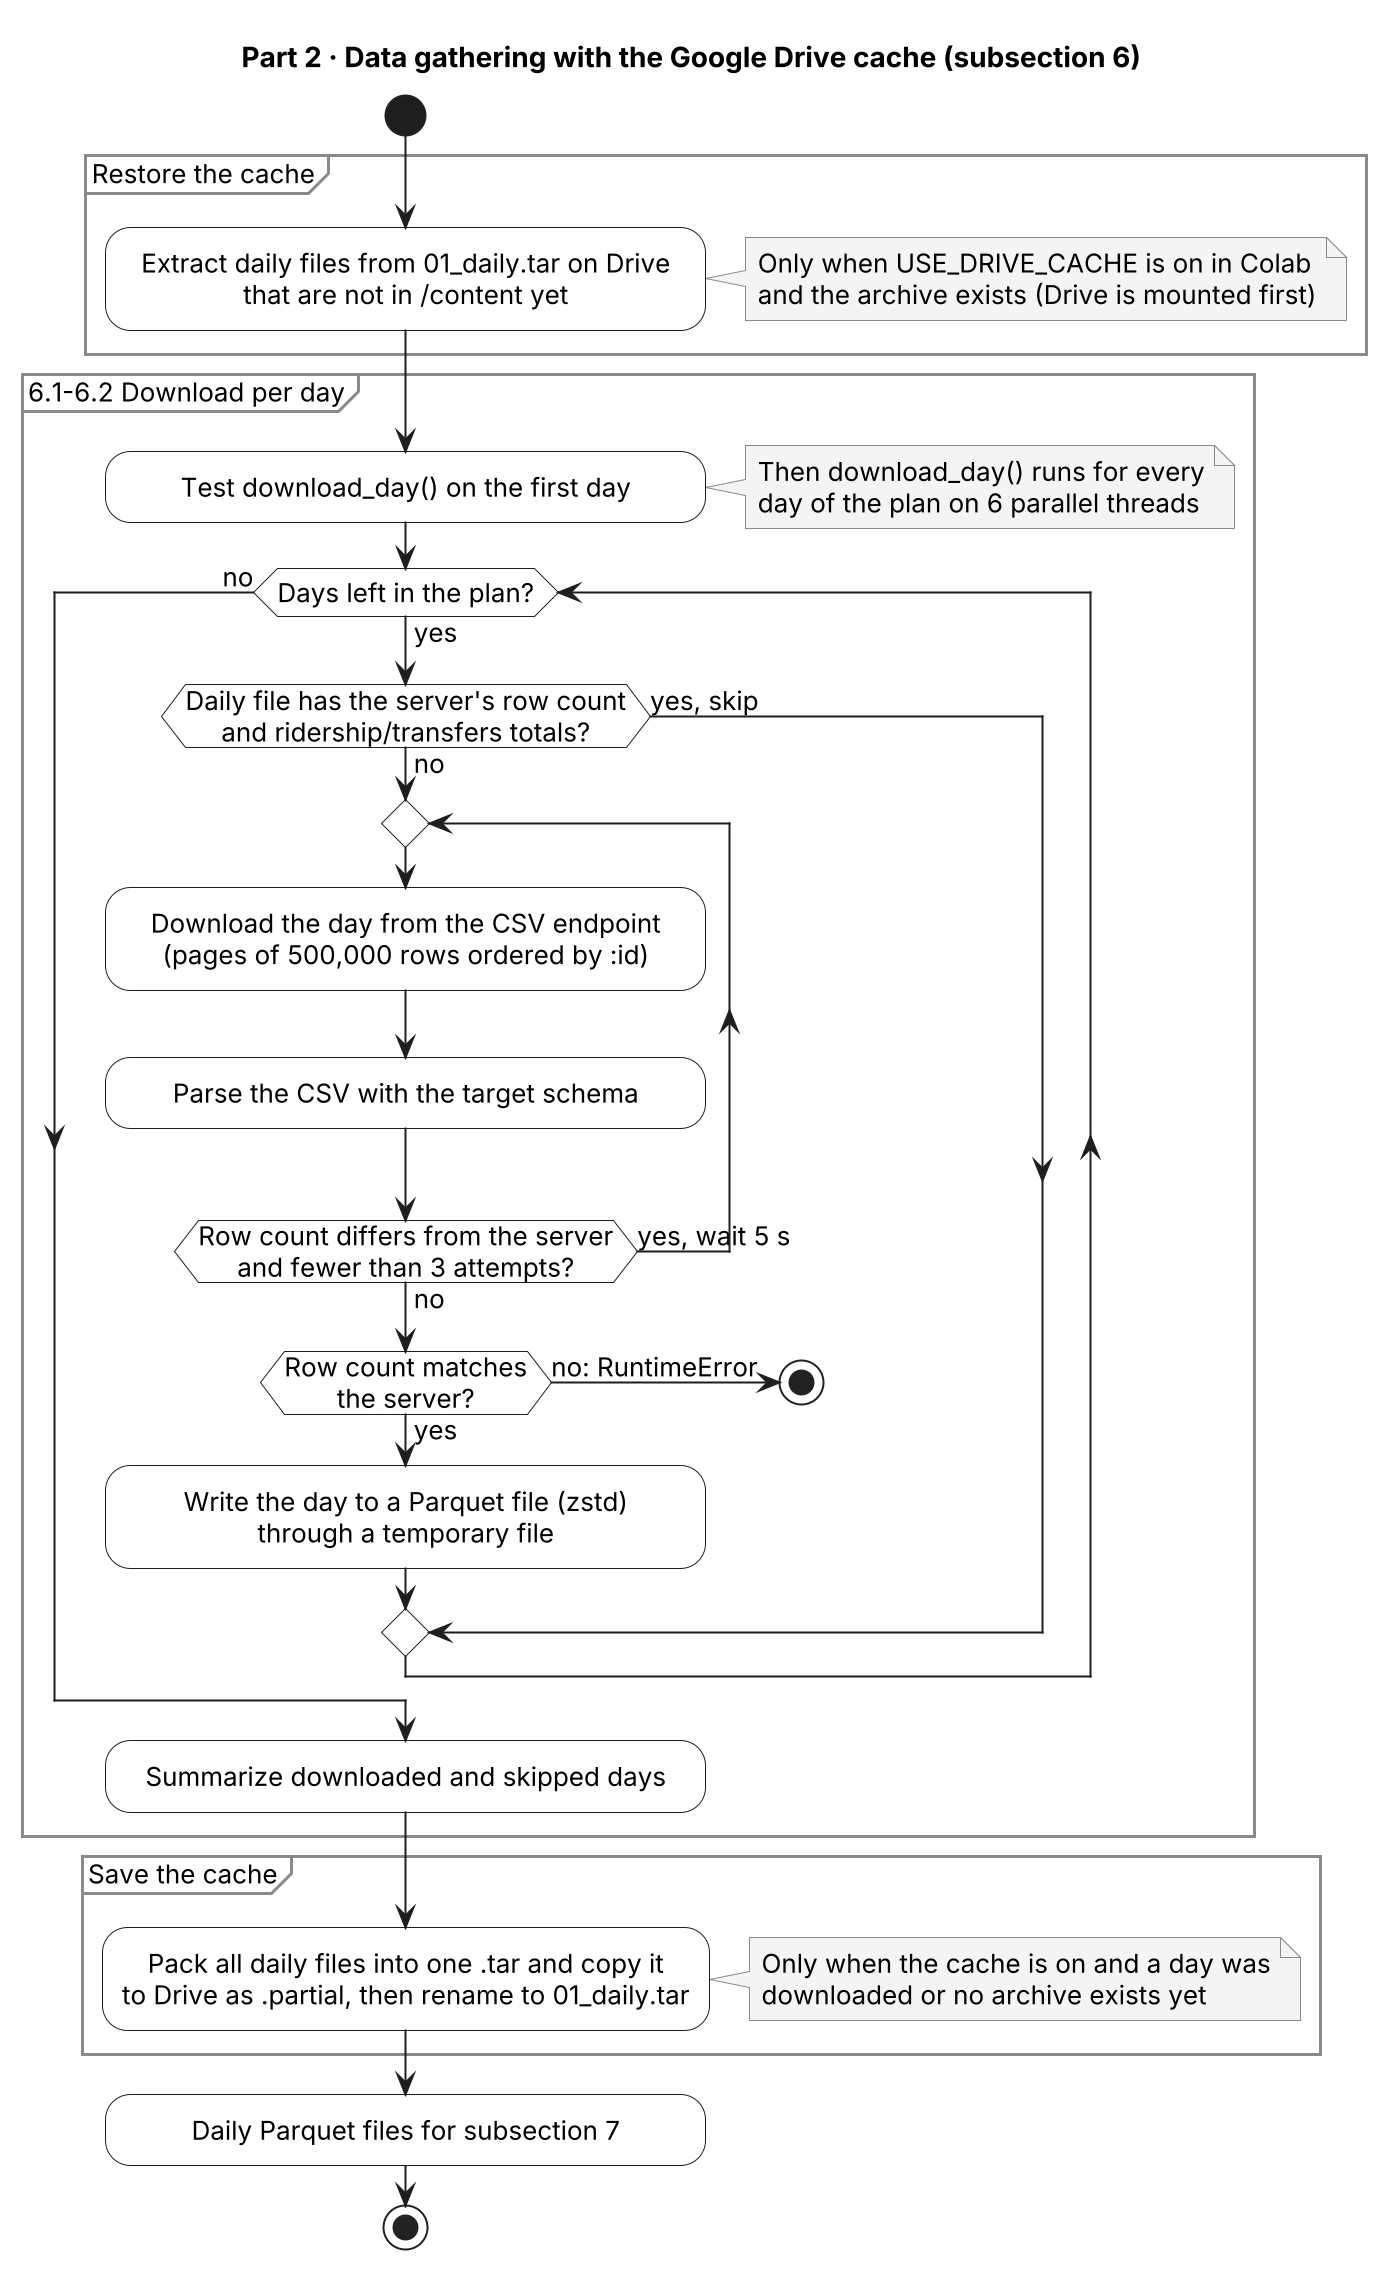

The diagram above was rendered by PlantUML. Its source (embedded in the PNG):
@startuml 02_gathering
skinparamlocked dpi 192
' Part 2: subsection 6 of notebooks/MTA_Subway_Hourly_Ridership_2025-01_2026-10.ipynb.
!include _style.iuml

title Part 2 · Data gathering with the Google Drive cache (subsection 6)

start
partition "Restore the cache" {
  :Extract daily files from 01_daily.tar on Drive
  that are not in /content yet;
  note right
    Only when USE_DRIVE_CACHE is on in Colab
    and the archive exists (Drive is mounted first)
  end note
}
partition "6.1-6.2 Download per day" {
  :Test download_day() on the first day;
  note right
    Then download_day() runs for every
    day of the plan on 6 parallel threads
  end note
  while (Days left in the plan?) is (yes)
    if (Daily file has the server's row count\nand ridership/transfers totals?) then (no)
      repeat
        :Download the day from the CSV endpoint
        (pages of 500,000 rows ordered by :id);
        :Parse the CSV with the target schema;
      repeat while (Row count differs from the server\nand fewer than 3 attempts?) is (yes, wait 5 s) not (no)
      if (Row count matches\nthe server?) then (yes)
        :Write the day to a Parquet file (zstd)
        through a temporary file;
      else (no: RuntimeError)
        stop
      endif
    else (yes, skip)
    endif
  endwhile (no)
  :Summarize downloaded and skipped days;
}
partition "Save the cache" {
  :Pack all daily files into one .tar and copy it
  to Drive as .partial, then rename to 01_daily.tar;
  note right
    Only when the cache is on and a day was
    downloaded or no archive exists yet
  end note
}
:Daily Parquet files for subsection 7;
stop
@enduml